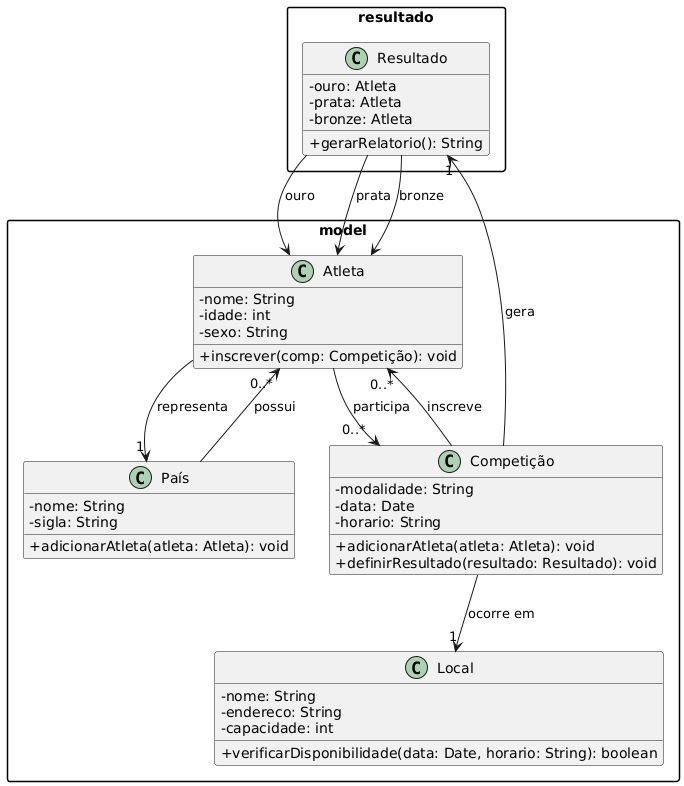

The diagram above was rendered by PlantUML. Its source (embedded in the PNG):
@startuml
skinparam packageStyle rectangle
skinparam classAttributeIconSize 0

' ======== Pacote MODEL ========
package "model" {
    class Atleta {
        - nome: String
        - idade: int
        - sexo: String
        + inscrever(comp: Competição): void
    }

    class País {
        - nome: String
        - sigla: String
        + adicionarAtleta(atleta: Atleta): void
    }

    class Competição {
        - modalidade: String
        - data: Date
        - horario: String
        + adicionarAtleta(atleta: Atleta): void
        + definirResultado(resultado: Resultado): void
    }

    class Local {
        - nome: String
        - endereco: String
        - capacidade: int
        + verificarDisponibilidade(data: Date, horario: String): boolean
    }
}

' ======== Pacote RESULTADO ========
package "resultado" {
    class Resultado {
        - ouro: Atleta
        - prata: Atleta
        - bronze: Atleta
        + gerarRelatorio(): String
    }
}

' ======== Relacionamentos ========
Atleta --> "1" País : representa
Atleta --> "0..*" Competição : participa
Competição --> "1" Local : ocorre em
Competição --> "1" Resultado : gera
Resultado --> Atleta : ouro
Resultado --> Atleta : prata
Resultado --> Atleta : bronze
País --> "0..*" Atleta : possui
Competição --> "0..*" Atleta : inscreve
@enduml